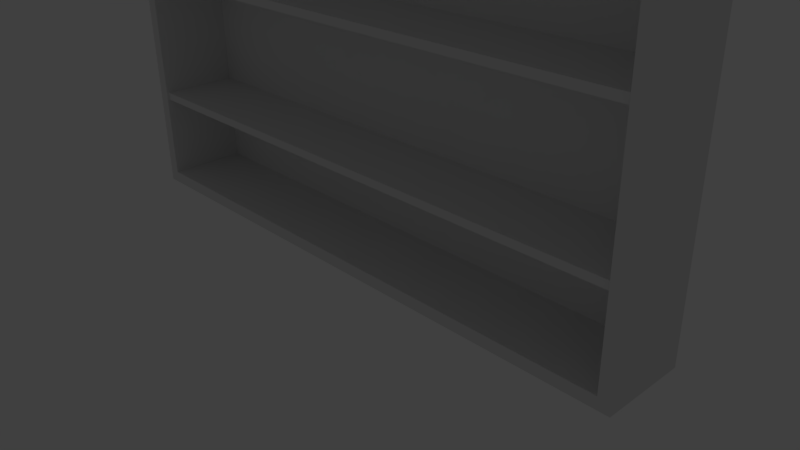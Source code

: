 # Source: cupboard_2.blend  (saved by Blender 2.77.0; exported with 4.5.12 LTS)
import bpy
from mathutils import Matrix  # noqa: F401  (used for matrix-valued properties, if any)

bpy.ops.wm.read_factory_settings(use_empty=True)
scene = bpy.context.scene
scene.name = 'Scene'

# ---- collections
col_collection_1 = bpy.data.collections.new('Collection 1'); scene.collection.children.link(col_collection_1)

# ---- materials (node trees are filled in below, after node groups)
mat_all = bpy.data.materials.new('all')
mat_all.alpha_threshold = 0.0
mat_all.use_transparent_shadow = False
mat_all.roughness = 0.5

# ---- material node trees

# ---- world
world_world = bpy.data.worlds.new('World'); scene.world = world_world
world_world.color = (0.05088, 0.05088, 0.05088)
world_world.use_sun_shadow = False
world_world.sun_shadow_jitter_overblur = 0.0
world_world.cycles.sampling_method = 'MANUAL'

# ---- cameras
cam_camera = bpy.data.cameras.new('Camera')
cam_camera.clip_end = 100.0
cam_camera.lens = 35.0
cam_camera.sensor_width = 32.0
cam_camera.sensor_height = 18.0
cam_camera.ortho_scale = 7.314
cam_camera.dof.focus_distance = 0.0
cam_camera.dof.aperture_fstop = 128.0

# ---- lights
light_lamp = bpy.data.lights.new('Lamp', 'POINT')
light_lamp.transmission_factor = 0.0
light_lamp.cutoff_distance = 30.0
light_lamp.energy = 100.0
light_lamp.shadow_buffer_clip_start = 1.001
light_lamp.shadow_soft_size = 0.1
light_lamp.shadow_maximum_resolution = 0.006
light_lamp.use_absolute_resolution = True

# ---- meshes
me_plane_001 = bpy.data.meshes.new('Plane.001')
me_plane_001.from_pydata([(-1.0, -1.0, 0.0), (1.0, -1.0, 0.0), (-1.0, 1.0, 0.0), (1.0, 1.0, 0.0), (-1.0, -1.0, 7.971), (1.0, -1.0, 7.971), (-1.0, 1.0, 7.971), (1.0, 1.0, 7.971), (-0.9594, -1.0, 0.1619), (0.9594, -1.0, 0.1619), (-0.9594, -1.0, 7.809), (0.9594, -1.0, 7.809), (-0.9594, 0.8641, 0.1619), (0.9594, 0.8641, 0.1619), (-0.9594, 0.8641, 7.809), (0.9594, 0.8641, 7.809), (-0.9782, -0.9453, 6.523), (0.9717, -0.9453, 6.523), (-0.9782, 0.9453, 6.523), (0.9717, 0.9453, 6.523), (-0.9782, -0.9453, 4.868), (0.9717, -0.9453, 4.868), (-0.9782, 0.9453, 4.868), (0.9717, 0.9453, 4.868), (-0.9782, -0.9453, 3.149), (0.9717, -0.9453, 3.149), (-0.9782, 0.9453, 3.149), (0.9717, 0.9453, 3.149), (-0.9782, -0.9453, 1.408), (0.9717, -0.9453, 1.408), (-0.9782, 0.9453, 1.408), (0.9717, 0.9453, 1.408), (-0.9782, 0.9453, 6.417), (-0.9782, -0.9453, 6.417), (0.9717, -0.9453, 6.417), (0.9717, 0.9453, 6.417), (-0.9782, 0.9453, 4.762), (-0.9782, -0.9453, 4.762), (0.9717, -0.9453, 4.762), (0.9717, 0.9453, 4.762), (-0.9782, 0.9453, 3.043), (-0.9782, -0.9453, 3.043), (0.9717, -0.9453, 3.043), (0.9717, 0.9453, 3.043), (-0.9782, 0.9453, 1.302), (-0.9782, -0.9453, 1.302), (0.9717, -0.9453, 1.302), (0.9717, 0.9453, 1.302)], [], [(0, 2, 3, 1), (4, 5, 7, 6), (1, 3, 7, 5), (2, 0, 4, 6), (3, 2, 6, 7), (1, 5, 11, 9), (5, 4, 10, 11), (0, 1, 9, 8), (4, 0, 8, 10), (10, 8, 12, 14), (11, 10, 14, 15), (9, 11, 15, 13), (8, 9, 13, 12), (13, 15, 14, 12), (16, 17, 19, 18), (20, 21, 23, 22), (24, 25, 27, 26), (28, 29, 31, 30), (33, 32, 35, 34), (37, 36, 39, 38), (41, 40, 43, 42), (45, 44, 47, 46), (23, 22, 36, 39), (18, 16, 33, 32), (31, 30, 44, 47), (26, 24, 41, 40), (16, 33, 34, 17), (24, 41, 42, 25), (17, 19, 35, 34), (25, 27, 43, 42), (19, 18, 32, 35), (27, 26, 40, 43), (22, 20, 37, 36), (30, 28, 45, 44), (20, 37, 38, 21), (28, 45, 46, 29), (21, 23, 39, 38), (29, 31, 47, 46)])
_uv = me_plane_001.uv_layers.new(name='all')
_uv.uv.foreach_set('vector', [0.0, 0.0, 1.0, 0.0, 1.0, 1.0, 0.0, 1.0, 0.4579, 1.234, 0.4579, -0.2335, 0.5921, -0.2335, 0.5921, 1.234, 0.0, 0.0, 0.1781, 0.0, 0.1781, 1.0, 0.0, 1.0, 0.0, 0.0, 0.1844, 0.0, 0.1844, 1.0, 0.0, 1.0, 0.0, 0.0, 0.7469, 0.0, 0.7469, 1.0, 0.0, 1.0, 0.0, 0.0, 1.0, 0.0, 1.0, 1.0, 0.0, 1.0, 0.0, 0.0, 1.0, 0.0, 1.0, 1.0, 0.0, 1.0, 0.0, 0.0, 1.0, 0.0, 1.0, 1.0, 0.0, 1.0, 0.0, 0.0, 1.0, 0.0, 1.0, 1.0, 0.0, 1.0, 0.5908, 1.274, 0.5908, -0.1935, 0.749, -0.1935, 0.749, 1.274, 0.4091, 1.234, 0.4091, -0.2335, 0.5909, -0.2335, 0.5909, 1.234, 0.6695, 1.234, 0.6695, -0.2335, 0.8493, -0.2335, 0.8493, 1.234, 0.6695, 1.234, 0.6695, -0.2335, 0.8493, -0.2335, 0.8493, 1.234, 0.0, 0.0, 1.0, 0.0, 1.0, 1.0, 0.0, 1.0, 0.1809, 1.101, 0.1809, -0.1008, 0.2922, -0.1008, 0.2922, 1.101, 0.1809, 1.101, 0.1809, -0.1008, 0.2922, -0.1008, 0.2922, 1.101, 0.1809, 1.101, 0.1809, -0.1008, 0.2922, -0.1008, 0.2922, 1.101, 0.1809, 1.101, 0.1809, -0.1008, 0.2922, -0.1008, 0.2922, 1.101, 0.1809, 1.101, 0.1809, -0.1008, 0.2922, -0.1008, 0.2922, 1.101, 0.1809, 1.101, 0.1809, -0.1008, 0.2922, -0.1008, 0.2922, 1.101, 0.1809, 1.101, 0.1809, -0.1008, 0.2922, -0.1008, 0.2922, 1.101, 0.1809, 1.101, 0.1809, -0.1008, 0.2922, -0.1008, 0.2922, 1.101, 0.1809, 1.101, 0.1809, -0.1008, 0.2922, -0.1008, 0.2922, 1.101, 0.1809, 1.101, 0.1809, -0.1008, 0.2922, -0.1008, 0.2922, 1.101, 0.1809, 1.101, 0.1809, -0.1008, 0.2922, -0.1008, 0.2922, 1.101, 0.1809, 1.101, 0.1809, -0.1008, 0.2922, -0.1008, 0.2922, 1.101, 0.1809, 1.101, 0.1809, -0.1008, 0.2922, -0.1008, 0.2922, 1.101, 0.1809, 1.101, 0.1809, -0.1008, 0.2922, -0.1008, 0.2922, 1.101, 0.1809, 1.101, 0.1809, -0.1008, 0.2922, -0.1008, 0.2922, 1.101, 0.1809, 1.101, 0.1809, -0.1008, 0.2922, -0.1008, 0.2922, 1.101, 0.1809, 1.101, 0.1809, -0.1008, 0.2922, -0.1008, 0.2922, 1.101, 0.1809, 1.101, 0.1809, -0.1008, 0.2922, -0.1008, 0.2922, 1.101, 0.1809, 1.101, 0.1809, -0.1008, 0.2922, -0.1008, 0.2922, 1.101, 0.1809, 1.101, 0.1809, -0.1008, 0.2922, -0.1008, 0.2922, 1.101, 0.1809, 1.101, 0.1809, -0.1008, 0.2922, -0.1008, 0.2922, 1.101, 0.1809, 1.101, 0.1809, -0.1008, 0.2922, -0.1008, 0.2922, 1.101, 0.1809, 1.101, 0.1809, -0.1008, 0.2922, -0.1008, 0.2922, 1.101, 0.1809, 1.101, 0.1809, -0.1008, 0.2922, -0.1008, 0.2922, 1.101])
me_plane_001.materials.append(mat_all)
me_plane_001.use_remesh_preserve_volume = False
me_plane_001.use_remesh_preserve_attributes = False
me_plane_001.use_mirror_vertex_groups = False
me_plane_001.update()

# ---- objects
ob_plane = bpy.data.objects.new('Plane', me_plane_001)
ob_lamp = bpy.data.objects.new('Lamp', light_lamp)
ob_camera = bpy.data.objects.new('Camera', cam_camera)

# ---- transforms, parenting, visibility, modifiers, constraints
ob_plane.location = (0.0, 0.0, 0.0)
ob_plane.scale = (4.0, 0.575, 1.0)
ob_plane.lineart.crease_threshold = 0.0
ob_lamp.location = (-6.116, 2.23, 11.6)
ob_lamp.rotation_euler = (0.6503, 0.05522, 1.866)
ob_lamp.lock_rotations_4d = False
ob_lamp.empty_display_type = 'ARROWS'
ob_lamp.color = (0.0, 0.0, 0.0, 0.0)
ob_lamp.lineart.crease_threshold = 0.0
ob_camera.location = (7.481, -6.508, 5.344)
ob_camera.rotation_euler = (1.109, 0.01082, 0.8149)
ob_camera.lock_rotations_4d = False
ob_camera.empty_display_type = 'ARROWS'
ob_camera.color = (0.0, 0.0, 0.0, 0.0)
ob_camera.display_type = 'WIRE'
ob_camera.lineart.crease_threshold = 0.0

# ---- collection membership
col_collection_1.objects.link(ob_plane)
col_collection_1.objects.link(ob_lamp)
col_collection_1.objects.link(ob_camera)

# ---- scene / render settings (as saved in the file)
scene.camera = ob_camera
scene.frame_start = 1; scene.frame_end = 250; scene.frame_set(1)
scene.render.engine = 'BLENDER_EEVEE_NEXT'
scene.render.resolution_percentage = 50
scene.render.dither_intensity = 0.0
scene.cycles.use_denoising = False
scene.cycles.samples = 128
scene.cycles.sampling_pattern = 'TABULATED_SOBOL'
scene.cycles.light_sampling_threshold = 0.0
scene.cycles.use_adaptive_sampling = False
scene.cycles.use_light_tree = False
scene.cycles.blur_glossy = 0.0
scene.cycles.sample_clamp_indirect = 0.0
scene.view_settings.view_transform = 'Standard'
bpy.context.view_layer.update()
